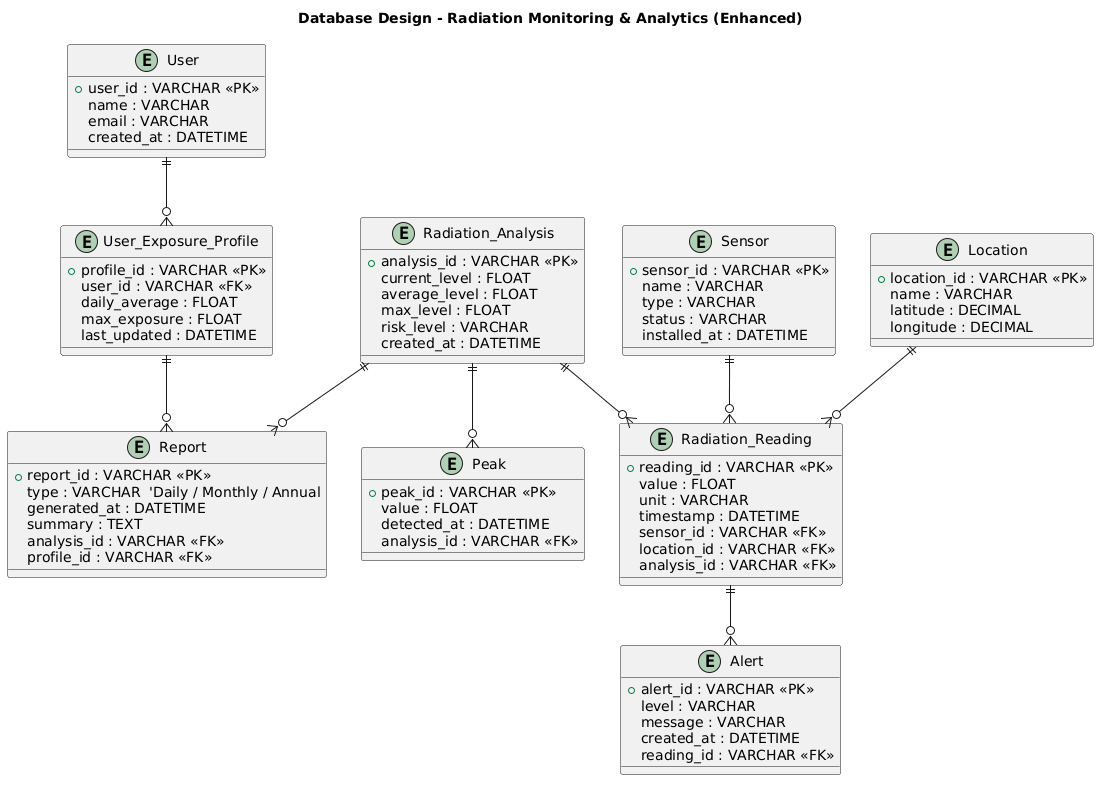

The diagram above was rendered by PlantUML. Its source (embedded in the PNG):
@startuml
title Database Design - Radiation Monitoring & Analytics (Enhanced)

entity "User" {
  +user_id : VARCHAR <<PK>>
  name : VARCHAR
  email : VARCHAR
  created_at : DATETIME
}

entity "Sensor" {
  +sensor_id : VARCHAR <<PK>>
  name : VARCHAR
  type : VARCHAR
  status : VARCHAR
  installed_at : DATETIME
}

entity "Location" {
  +location_id : VARCHAR <<PK>>
  name : VARCHAR
  latitude : DECIMAL
  longitude : DECIMAL
}

entity "Radiation_Analysis" {
  +analysis_id : VARCHAR <<PK>>
  current_level : FLOAT
  average_level : FLOAT
  max_level : FLOAT
  risk_level : VARCHAR
  created_at : DATETIME
}

entity "Radiation_Reading" {
  +reading_id : VARCHAR <<PK>>
  value : FLOAT
  unit : VARCHAR
  timestamp : DATETIME
  sensor_id : VARCHAR <<FK>>
  location_id : VARCHAR <<FK>>
  analysis_id : VARCHAR <<FK>>
}

entity "Peak" {
  +peak_id : VARCHAR <<PK>>
  value : FLOAT
  detected_at : DATETIME
  analysis_id : VARCHAR <<FK>>
}

entity "User_Exposure_Profile" {
  +profile_id : VARCHAR <<PK>>
  user_id : VARCHAR <<FK>>
  daily_average : FLOAT
  max_exposure : FLOAT
  last_updated : DATETIME
}

entity "Report" {
  +report_id : VARCHAR <<PK>>
  type : VARCHAR  'Daily / Monthly / Annual
  generated_at : DATETIME
  summary : TEXT
  analysis_id : VARCHAR <<FK>>
  profile_id : VARCHAR <<FK>>
}

entity "Alert" {
  +alert_id : VARCHAR <<PK>>
  level : VARCHAR
  message : VARCHAR
  created_at : DATETIME
  reading_id : VARCHAR <<FK>>
}

' ===== RELACIONES =====

User ||--o{ User_Exposure_Profile

Sensor ||--o{ Radiation_Reading
Location ||--o{ Radiation_Reading

Radiation_Analysis ||--o{ Radiation_Reading
Radiation_Analysis ||--o{ Peak

Radiation_Analysis ||--o{ Report
User_Exposure_Profile ||--o{ Report

Radiation_Reading ||--o{ Alert
@enduml